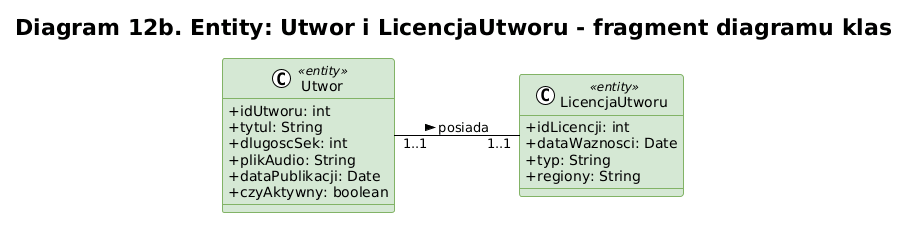

The diagram above was rendered by PlantUML. Its source (embedded in the PNG):
@startuml
!theme plain
skinparam classAttributeIconSize 0
skinparam backgroundColor #FFFFFF
left to right direction

title Diagram 12b. Entity: Utwor i LicencjaUtworu - fragment diagramu klas

' --- STYLIZACJA WARSTWY ENCI ---
skinparam class {
    BackgroundColor<<entity>> #D5E8D4
    BorderColor<<entity>> #82B366
}

' --- KLASY ---

class Utwor <<entity>> {
    + idUtworu: int
    + tytul: String
    + dlugoscSek: int
    + plikAudio: String
    + dataPublikacji: Date
    + czyAktywny: boolean
}

class LicencjaUtworu <<entity>> {
    + idLicencji: int
    + dataWaznosci: Date
    + typ: String
    + regiony: String
}

' --- RELACJA 1:1 ---

Utwor "1..1" -- "1..1" LicencjaUtworu : "posiada >"

@endum